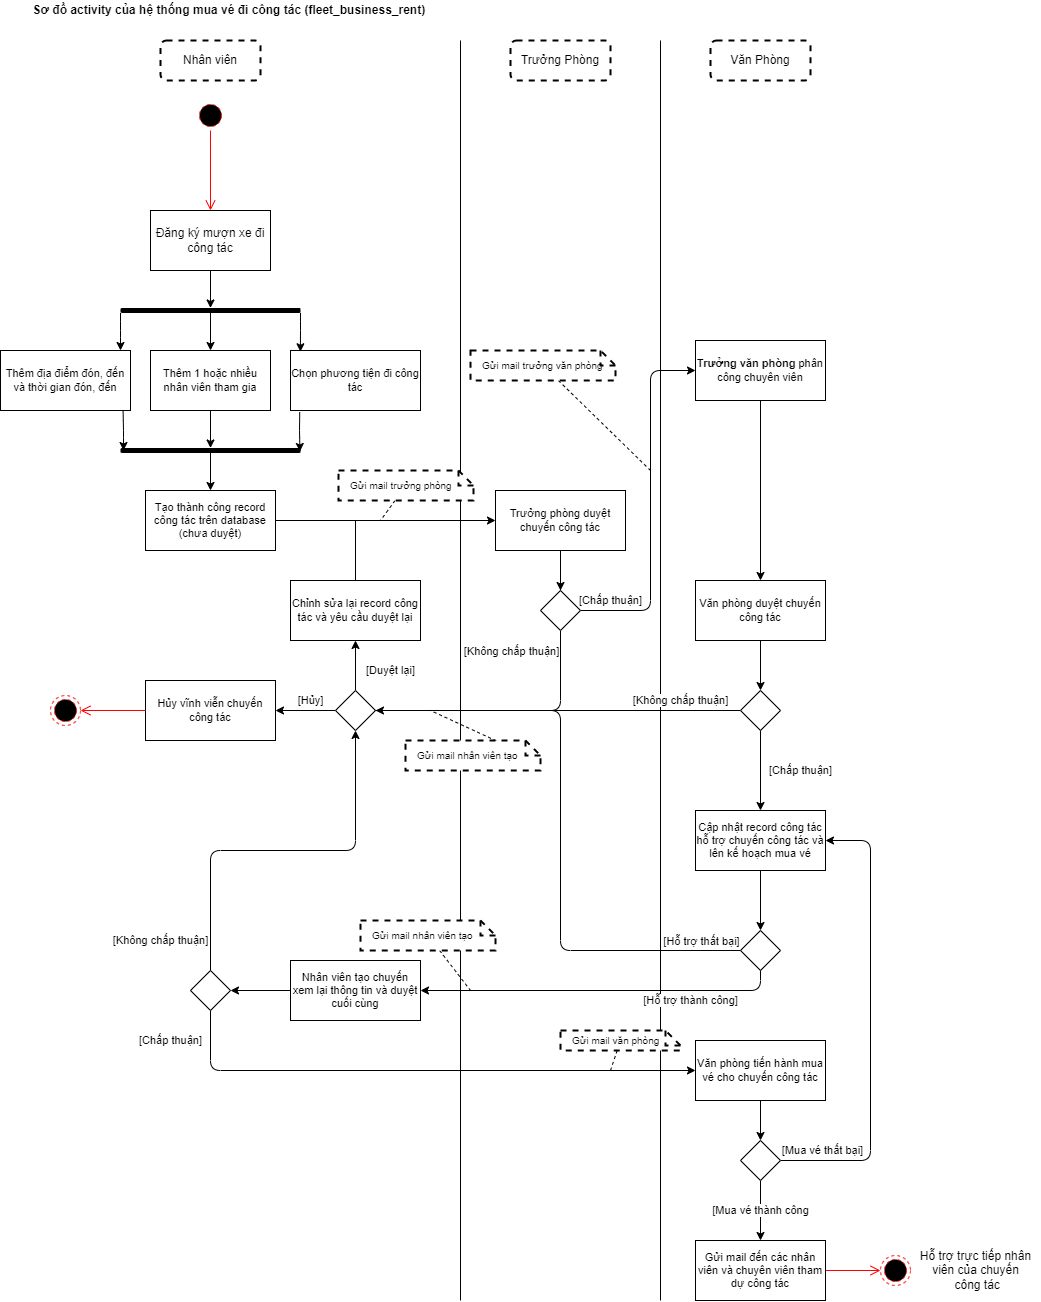

The diagram above was exported from draw.io. Its source (the exported page's mxGraphModel, read from the mxfile embedded in the PNG):
<mxGraphModel dx="678" dy="614" grid="1" gridSize="10" guides="1" tooltips="1" connect="1" arrows="1" fold="1" page="1" pageScale="1" pageWidth="850" pageHeight="1100" math="0" shadow="0">
  <root>
    <mxCell id="0" />
    <mxCell id="1" parent="0" />
    <mxCell id="47" value="" style="endArrow=none;html=1;" parent="1" edge="1">
      <mxGeometry width="50" height="50" relative="1" as="geometry">
        <mxPoint x="680" y="1340" as="sourcePoint" />
        <mxPoint x="680" y="80" as="targetPoint" />
      </mxGeometry>
    </mxCell>
    <mxCell id="8" value="&lt;span&gt;Sơ đồ&amp;nbsp;&lt;/span&gt;activity của hệ thống mua vé đi công tác (fleet_business_rent)&amp;nbsp;" style="text;html=1;align=center;verticalAlign=middle;resizable=0;points=[];autosize=1;strokeColor=none;fillColor=none;fontStyle=1" parent="1" vertex="1">
      <mxGeometry x="45" y="40" width="410" height="20" as="geometry" />
    </mxCell>
    <mxCell id="10" value="Nhân viên" style="rounded=1;whiteSpace=wrap;html=1;strokeWidth=2;dashed=1;" parent="1" vertex="1">
      <mxGeometry x="180" y="80" width="100" height="40" as="geometry" />
    </mxCell>
    <mxCell id="24" style="edgeStyle=none;html=1;" parent="1" source="11" target="22" edge="1">
      <mxGeometry relative="1" as="geometry" />
    </mxCell>
    <mxCell id="11" value="Đăng ký mượn xe đi công tác" style="whiteSpace=wrap;html=1;rounded=0;" parent="1" vertex="1">
      <mxGeometry x="170" y="250" width="120" height="60" as="geometry" />
    </mxCell>
    <mxCell id="27" value="" style="edgeStyle=none;html=1;" parent="1" source="22" edge="1">
      <mxGeometry relative="1" as="geometry">
        <Array as="points">
          <mxPoint x="140" y="370" />
        </Array>
        <mxPoint x="140" y="390" as="targetPoint" />
      </mxGeometry>
    </mxCell>
    <mxCell id="29" style="edgeStyle=none;html=1;entryX=0.5;entryY=0;entryDx=0;entryDy=0;" parent="1" source="22" target="28" edge="1">
      <mxGeometry relative="1" as="geometry" />
    </mxCell>
    <mxCell id="31" style="edgeStyle=none;html=1;entryX=0.076;entryY=0.021;entryDx=0;entryDy=0;fontSize=11;entryPerimeter=0;" parent="1" source="22" target="30" edge="1">
      <mxGeometry relative="1" as="geometry">
        <Array as="points">
          <mxPoint x="320" y="370" />
        </Array>
      </mxGeometry>
    </mxCell>
    <mxCell id="22" value="" style="html=1;points=[];perimeter=orthogonalPerimeter;fillColor=#000000;strokeColor=none;rounded=1;rotation=90;" parent="1" vertex="1">
      <mxGeometry x="227.5" y="260" width="5" height="180" as="geometry" />
    </mxCell>
    <mxCell id="26" value="Thêm địa điểm đón, đến và thời gian đón, đến" style="whiteSpace=wrap;html=1;rounded=0;fontSize=11;" parent="1" vertex="1">
      <mxGeometry x="20" y="390" width="130" height="60" as="geometry" />
    </mxCell>
    <mxCell id="35" style="edgeStyle=none;html=1;fontSize=11;endArrow=classic;endFill=1;" parent="1" source="28" target="85" edge="1">
      <mxGeometry relative="1" as="geometry">
        <mxPoint x="230" y="470" as="targetPoint" />
      </mxGeometry>
    </mxCell>
    <mxCell id="28" value="Thêm 1 hoặc nhiều nhân viên tham gia" style="whiteSpace=wrap;html=1;rounded=0;fontSize=11;" parent="1" vertex="1">
      <mxGeometry x="170" y="390" width="120" height="60" as="geometry" />
    </mxCell>
    <mxCell id="30" value="Chọn phương tiện đi công tác" style="whiteSpace=wrap;html=1;rounded=0;fontSize=11;" parent="1" vertex="1">
      <mxGeometry x="310" y="390" width="130" height="60" as="geometry" />
    </mxCell>
    <mxCell id="33" value="" style="endArrow=none;html=1;fontSize=11;entryX=0.943;entryY=1.006;entryDx=0;entryDy=0;entryPerimeter=0;startArrow=classic;startFill=1;" parent="1" target="26" edge="1">
      <mxGeometry width="50" height="50" relative="1" as="geometry">
        <mxPoint x="143" y="490" as="sourcePoint" />
        <mxPoint x="150" y="500" as="targetPoint" />
        <Array as="points">
          <mxPoint x="143" y="470" />
        </Array>
      </mxGeometry>
    </mxCell>
    <mxCell id="34" value="" style="endArrow=none;html=1;fontSize=11;entryX=0.071;entryY=1.026;entryDx=0;entryDy=0;entryPerimeter=0;exitX=0.7;exitY=0.003;exitDx=0;exitDy=0;exitPerimeter=0;startArrow=classic;startFill=1;" parent="1" source="85" target="30" edge="1">
      <mxGeometry width="50" height="50" relative="1" as="geometry">
        <mxPoint x="270" y="470" as="sourcePoint" />
        <mxPoint x="310.29999999999995" y="470" as="targetPoint" />
        <Array as="points">
          <mxPoint x="319" y="470" />
        </Array>
      </mxGeometry>
    </mxCell>
    <mxCell id="36" value="" style="endArrow=none;html=1;fontSize=11;endFill=0;startArrow=classic;startFill=1;" parent="1" edge="1">
      <mxGeometry width="50" height="50" relative="1" as="geometry">
        <mxPoint x="230" y="530" as="sourcePoint" />
        <mxPoint x="230" y="490" as="targetPoint" />
      </mxGeometry>
    </mxCell>
    <mxCell id="49" style="edgeStyle=none;html=1;endArrow=classic;endFill=1;" parent="1" source="37" target="43" edge="1">
      <mxGeometry relative="1" as="geometry" />
    </mxCell>
    <mxCell id="37" value="Tạo thành công record công tác trên database (chưa duyệt)" style="whiteSpace=wrap;html=1;rounded=0;fontSize=11;" parent="1" vertex="1">
      <mxGeometry x="165" y="530" width="130" height="60" as="geometry" />
    </mxCell>
    <mxCell id="39" value="Trưởng Phòng" style="rounded=1;whiteSpace=wrap;html=1;strokeWidth=2;dashed=1;" parent="1" vertex="1">
      <mxGeometry x="530" y="80" width="100" height="40" as="geometry" />
    </mxCell>
    <mxCell id="40" value="Văn Phòng" style="rounded=1;whiteSpace=wrap;html=1;strokeWidth=2;dashed=1;" parent="1" vertex="1">
      <mxGeometry x="730" y="80" width="100" height="40" as="geometry" />
    </mxCell>
    <mxCell id="42" value="" style="endArrow=none;html=1;" parent="1" edge="1">
      <mxGeometry width="50" height="50" relative="1" as="geometry">
        <mxPoint x="480" y="1340" as="sourcePoint" />
        <mxPoint x="480" y="80" as="targetPoint" />
      </mxGeometry>
    </mxCell>
    <mxCell id="46" style="edgeStyle=none;html=1;entryX=0.5;entryY=0;entryDx=0;entryDy=0;endArrow=none;endFill=0;" parent="1" source="43" target="44" edge="1">
      <mxGeometry relative="1" as="geometry" />
    </mxCell>
    <mxCell id="70" value="" style="edgeStyle=none;html=1;endArrow=classic;endFill=1;" parent="1" source="43" target="44" edge="1">
      <mxGeometry relative="1" as="geometry" />
    </mxCell>
    <mxCell id="43" value="Trưởng phòng duyệt chuyến công tác" style="whiteSpace=wrap;html=1;rounded=0;fontSize=11;" parent="1" vertex="1">
      <mxGeometry x="515" y="530" width="130" height="60" as="geometry" />
    </mxCell>
    <mxCell id="52" value="[Chấp thuận]" style="edgeStyle=none;html=1;endArrow=classic;endFill=1;" parent="1" source="44" target="131" edge="1">
      <mxGeometry x="-0.8286" y="10" relative="1" as="geometry">
        <mxPoint as="offset" />
        <Array as="points">
          <mxPoint x="670" y="650" />
          <mxPoint x="670" y="410" />
        </Array>
      </mxGeometry>
    </mxCell>
    <mxCell id="54" style="edgeStyle=none;html=1;endArrow=none;endFill=0;" parent="1" source="44" target="68" edge="1">
      <mxGeometry relative="1" as="geometry">
        <mxPoint x="580" y="750" as="targetPoint" />
        <Array as="points">
          <mxPoint x="580" y="750" />
        </Array>
      </mxGeometry>
    </mxCell>
    <mxCell id="55" value="[Không chấp thuận]" style="edgeLabel;html=1;align=center;verticalAlign=middle;resizable=0;points=[];" parent="54" vertex="1" connectable="0">
      <mxGeometry x="-0.1944" y="-1" relative="1" as="geometry">
        <mxPoint x="-23" y="-59" as="offset" />
      </mxGeometry>
    </mxCell>
    <mxCell id="44" value="" style="rhombus;whiteSpace=wrap;html=1;" parent="1" vertex="1">
      <mxGeometry x="560" y="630" width="40" height="40" as="geometry" />
    </mxCell>
    <mxCell id="63" style="edgeStyle=none;html=1;endArrow=none;endFill=0;" parent="1" source="50" edge="1">
      <mxGeometry relative="1" as="geometry">
        <mxPoint x="375" y="560" as="targetPoint" />
      </mxGeometry>
    </mxCell>
    <mxCell id="50" value="Chỉnh sửa lại record công tác và yêu cầu duyệt lại" style="whiteSpace=wrap;html=1;rounded=0;fontSize=11;" parent="1" vertex="1">
      <mxGeometry x="310" y="620" width="130" height="60" as="geometry" />
    </mxCell>
    <mxCell id="61" style="edgeStyle=none;html=1;entryX=0.5;entryY=0;entryDx=0;entryDy=0;endArrow=classic;endFill=1;" parent="1" source="51" target="59" edge="1">
      <mxGeometry relative="1" as="geometry" />
    </mxCell>
    <mxCell id="51" value="Văn phòng duyệt chuyến công tác" style="whiteSpace=wrap;html=1;rounded=0;fontSize=11;" parent="1" vertex="1">
      <mxGeometry x="715" y="620" width="130" height="60" as="geometry" />
    </mxCell>
    <mxCell id="56" value="[Chấp thuận]" style="edgeStyle=none;html=1;endArrow=classic;endFill=1;exitX=0.5;exitY=1;exitDx=0;exitDy=0;entryX=0.5;entryY=0;entryDx=0;entryDy=0;" parent="1" source="59" target="64" edge="1">
      <mxGeometry y="40" relative="1" as="geometry">
        <mxPoint x="780" y="810" as="targetPoint" />
        <mxPoint as="offset" />
      </mxGeometry>
    </mxCell>
    <mxCell id="71" value="[Không chấp thuận]" style="edgeStyle=none;html=1;entryX=1;entryY=0.5;entryDx=0;entryDy=0;endArrow=classic;endFill=1;" parent="1" source="59" target="68" edge="1">
      <mxGeometry x="-0.6712" y="-10" relative="1" as="geometry">
        <mxPoint as="offset" />
      </mxGeometry>
    </mxCell>
    <mxCell id="59" value="" style="rhombus;whiteSpace=wrap;html=1;" parent="1" vertex="1">
      <mxGeometry x="760" y="730" width="40" height="40" as="geometry" />
    </mxCell>
    <mxCell id="108" style="edgeStyle=none;html=1;entryX=0.5;entryY=0;entryDx=0;entryDy=0;" parent="1" source="64" target="75" edge="1">
      <mxGeometry relative="1" as="geometry" />
    </mxCell>
    <mxCell id="64" value="Cập nhật record công tác hỗ trợ chuyến công tác và lên kế hoạch mua vé" style="whiteSpace=wrap;html=1;rounded=0;fontSize=11;" parent="1" vertex="1">
      <mxGeometry x="715" y="850" width="130" height="60" as="geometry" />
    </mxCell>
    <mxCell id="67" value="Hủy vĩnh viễn chuyến công tác" style="whiteSpace=wrap;html=1;rounded=0;fontSize=11;" parent="1" vertex="1">
      <mxGeometry x="165" y="720" width="130" height="60" as="geometry" />
    </mxCell>
    <mxCell id="72" value="[Duyệt lại]" style="edgeStyle=none;html=1;entryX=0.5;entryY=1;entryDx=0;entryDy=0;endArrow=classic;endFill=1;" parent="1" source="68" target="50" edge="1">
      <mxGeometry x="-0.2" y="-35" relative="1" as="geometry">
        <mxPoint as="offset" />
      </mxGeometry>
    </mxCell>
    <mxCell id="74" value="[Hủy]" style="edgeStyle=none;html=1;endArrow=classic;endFill=1;" parent="1" source="68" target="67" edge="1">
      <mxGeometry x="-0.1667" y="-10" relative="1" as="geometry">
        <mxPoint as="offset" />
      </mxGeometry>
    </mxCell>
    <mxCell id="68" value="" style="rhombus;whiteSpace=wrap;html=1;" parent="1" vertex="1">
      <mxGeometry x="355" y="730" width="40" height="40" as="geometry" />
    </mxCell>
    <mxCell id="79" style="edgeStyle=none;html=1;endArrow=none;endFill=0;" parent="1" source="75" target="68" edge="1">
      <mxGeometry relative="1" as="geometry">
        <Array as="points">
          <mxPoint x="580" y="990" />
          <mxPoint x="580" y="750" />
        </Array>
      </mxGeometry>
    </mxCell>
    <mxCell id="80" value="[Hỗ trợ thất bại]" style="edgeLabel;html=1;align=center;verticalAlign=middle;resizable=0;points=[];" parent="79" vertex="1" connectable="0">
      <mxGeometry x="-0.7279" y="-1" relative="1" as="geometry">
        <mxPoint x="42" y="-9" as="offset" />
      </mxGeometry>
    </mxCell>
    <mxCell id="83" value="[Hỗ trợ&amp;nbsp;thành công]" style="edgeStyle=none;html=1;entryX=1;entryY=0.5;entryDx=0;entryDy=0;endArrow=classic;endFill=1;" parent="1" source="75" target="82" edge="1">
      <mxGeometry x="-0.5" y="10" relative="1" as="geometry">
        <Array as="points">
          <mxPoint x="780" y="1030" />
        </Array>
        <mxPoint as="offset" />
      </mxGeometry>
    </mxCell>
    <mxCell id="75" value="" style="rhombus;whiteSpace=wrap;html=1;" parent="1" vertex="1">
      <mxGeometry x="760" y="970" width="40" height="40" as="geometry" />
    </mxCell>
    <mxCell id="87" style="edgeStyle=none;html=1;entryX=1;entryY=0.5;entryDx=0;entryDy=0;startArrow=none;startFill=0;endArrow=classic;endFill=1;" parent="1" source="82" target="86" edge="1">
      <mxGeometry relative="1" as="geometry" />
    </mxCell>
    <mxCell id="82" value="Nhân viên tạo chuyến xem lại thông tin và duyệt cuối cùng" style="whiteSpace=wrap;html=1;rounded=0;fontSize=11;" parent="1" vertex="1">
      <mxGeometry x="310" y="1000" width="130" height="60" as="geometry" />
    </mxCell>
    <mxCell id="85" value="" style="html=1;points=[];perimeter=orthogonalPerimeter;fillColor=#000000;strokeColor=none;rounded=1;rotation=90;" parent="1" vertex="1">
      <mxGeometry x="227.5" y="400" width="5" height="180" as="geometry" />
    </mxCell>
    <mxCell id="88" value="[Không chấp thuận]" style="edgeStyle=none;html=1;entryX=0.5;entryY=1;entryDx=0;entryDy=0;startArrow=none;startFill=0;endArrow=classic;endFill=1;" parent="1" source="86" target="68" edge="1">
      <mxGeometry x="-0.8442" y="50" relative="1" as="geometry">
        <Array as="points">
          <mxPoint x="230" y="890" />
          <mxPoint x="375" y="890" />
        </Array>
        <mxPoint as="offset" />
      </mxGeometry>
    </mxCell>
    <mxCell id="90" value="[Chấp thuận]" style="edgeStyle=none;html=1;startArrow=none;startFill=0;endArrow=classic;endFill=1;" parent="1" source="86" target="109" edge="1">
      <mxGeometry x="-0.8899" y="-40" relative="1" as="geometry">
        <mxPoint as="offset" />
        <mxPoint x="230" y="1110" as="targetPoint" />
        <Array as="points">
          <mxPoint x="230" y="1110" />
        </Array>
      </mxGeometry>
    </mxCell>
    <mxCell id="86" value="" style="rhombus;whiteSpace=wrap;html=1;" parent="1" vertex="1">
      <mxGeometry x="210" y="1010" width="40" height="40" as="geometry" />
    </mxCell>
    <mxCell id="93" value="" style="ellipse;html=1;shape=endState;fillColor=#000000;strokeColor=#ff0000;dashed=1;" parent="1" vertex="1">
      <mxGeometry x="900" y="1295" width="30" height="30" as="geometry" />
    </mxCell>
    <mxCell id="96" value="&lt;span&gt;Hỗ trợ trực tiếp nhân&lt;br&gt;viên của chuyến&lt;br&gt;&amp;nbsp;công tác&lt;/span&gt;" style="text;html=1;align=center;verticalAlign=middle;resizable=0;points=[];autosize=1;strokeColor=none;fillColor=none;" parent="1" vertex="1">
      <mxGeometry x="930" y="1285" width="130" height="50" as="geometry" />
    </mxCell>
    <mxCell id="100" value="" style="ellipse;html=1;shape=startState;fillColor=#000000;strokeColor=#ff0000;dashed=1;" parent="1" vertex="1">
      <mxGeometry x="215" y="140" width="30" height="30" as="geometry" />
    </mxCell>
    <mxCell id="101" value="" style="edgeStyle=orthogonalEdgeStyle;html=1;verticalAlign=bottom;endArrow=open;endSize=8;strokeColor=#ff0000;entryX=0.5;entryY=0;entryDx=0;entryDy=0;" parent="1" source="100" target="11" edge="1">
      <mxGeometry relative="1" as="geometry">
        <mxPoint x="230" y="220" as="targetPoint" />
      </mxGeometry>
    </mxCell>
    <mxCell id="102" value="" style="ellipse;html=1;shape=endState;fillColor=#000000;strokeColor=#ff0000;dashed=1;" parent="1" vertex="1">
      <mxGeometry x="70" y="735" width="30" height="30" as="geometry" />
    </mxCell>
    <mxCell id="105" value="" style="edgeStyle=orthogonalEdgeStyle;html=1;verticalAlign=bottom;endArrow=open;endSize=8;strokeColor=#ff0000;exitX=0;exitY=0.5;exitDx=0;exitDy=0;" parent="1" source="67" target="102" edge="1">
      <mxGeometry relative="1" as="geometry">
        <mxPoint x="120" y="850" as="targetPoint" />
        <mxPoint x="120" y="770" as="sourcePoint" />
      </mxGeometry>
    </mxCell>
    <mxCell id="106" value="" style="edgeStyle=orthogonalEdgeStyle;html=1;verticalAlign=bottom;endArrow=open;endSize=8;strokeColor=#ff0000;" parent="1" source="125" target="93" edge="1">
      <mxGeometry x="0.2727" y="15" relative="1" as="geometry">
        <mxPoint x="620.0000000000001" y="1190" as="targetPoint" />
        <mxPoint x="830" y="1285" as="sourcePoint" />
        <mxPoint as="offset" />
        <Array as="points" />
      </mxGeometry>
    </mxCell>
    <mxCell id="112" style="edgeStyle=none;html=1;" parent="1" source="109" target="111" edge="1">
      <mxGeometry relative="1" as="geometry" />
    </mxCell>
    <mxCell id="109" value="Văn phòng tiến hành mua vé cho chuyến công tác" style="whiteSpace=wrap;html=1;rounded=0;fontSize=11;" parent="1" vertex="1">
      <mxGeometry x="715" y="1080" width="130" height="60" as="geometry" />
    </mxCell>
    <mxCell id="126" value="[Mua vé thành công" style="edgeStyle=none;html=1;endArrow=classic;endFill=1;" parent="1" source="111" target="125" edge="1">
      <mxGeometry relative="1" as="geometry" />
    </mxCell>
    <mxCell id="128" value="[Mua vé thất bại]" style="edgeStyle=none;html=1;endArrow=classic;endFill=1;" parent="1" source="111" target="64" edge="1">
      <mxGeometry x="-0.8161" y="10" relative="1" as="geometry">
        <Array as="points">
          <mxPoint x="890" y="1200" />
          <mxPoint x="890" y="880" />
        </Array>
        <mxPoint as="offset" />
      </mxGeometry>
    </mxCell>
    <mxCell id="111" value="" style="rhombus;whiteSpace=wrap;html=1;direction=south;" parent="1" vertex="1">
      <mxGeometry x="760" y="1180" width="40" height="40" as="geometry" />
    </mxCell>
    <mxCell id="116" style="edgeStyle=none;html=1;endArrow=none;endFill=0;dashed=1;" parent="1" source="115" edge="1">
      <mxGeometry relative="1" as="geometry">
        <mxPoint x="400" y="560" as="targetPoint" />
      </mxGeometry>
    </mxCell>
    <mxCell id="115" value="Gửi mail trưởng phòng" style="shape=note;size=15;align=left;spacingLeft=10;html=1;whiteSpace=wrap;rounded=0;dashed=1;labelBackgroundColor=none;fontSize=10;fontColor=default;strokeWidth=2;" parent="1" vertex="1">
      <mxGeometry x="358" y="510" width="135" height="30" as="geometry" />
    </mxCell>
    <mxCell id="118" style="edgeStyle=none;html=1;dashed=1;endArrow=none;endFill=0;" parent="1" source="117" edge="1">
      <mxGeometry relative="1" as="geometry">
        <mxPoint x="670" y="510" as="targetPoint" />
      </mxGeometry>
    </mxCell>
    <mxCell id="117" value="Gửi mail trưởng văn phòng" style="shape=note;size=15;align=left;spacingLeft=10;html=1;whiteSpace=wrap;rounded=0;dashed=1;labelBackgroundColor=none;fontSize=10;fontColor=default;strokeWidth=2;" parent="1" vertex="1">
      <mxGeometry x="490" y="390" width="145" height="30" as="geometry" />
    </mxCell>
    <mxCell id="120" style="edgeStyle=none;html=1;dashed=1;endArrow=none;endFill=0;" parent="1" source="119" edge="1">
      <mxGeometry relative="1" as="geometry">
        <mxPoint x="490" y="1030" as="targetPoint" />
      </mxGeometry>
    </mxCell>
    <mxCell id="119" value="Gửi mail nhân viên tạo" style="shape=note;size=15;align=left;spacingLeft=10;html=1;whiteSpace=wrap;rounded=0;dashed=1;labelBackgroundColor=none;fontSize=10;fontColor=default;strokeWidth=2;" parent="1" vertex="1">
      <mxGeometry x="380" y="960" width="135" height="30" as="geometry" />
    </mxCell>
    <mxCell id="123" style="edgeStyle=none;html=1;dashed=1;endArrow=none;endFill=0;" parent="1" source="121" edge="1">
      <mxGeometry relative="1" as="geometry">
        <mxPoint x="630" y="1110" as="targetPoint" />
      </mxGeometry>
    </mxCell>
    <mxCell id="121" value="Gửi mail văn phòng" style="shape=note;size=15;align=left;spacingLeft=10;html=1;whiteSpace=wrap;rounded=0;dashed=1;labelBackgroundColor=none;fontSize=10;fontColor=default;strokeWidth=2;" parent="1" vertex="1">
      <mxGeometry x="580" y="1070" width="120" height="20" as="geometry" />
    </mxCell>
    <mxCell id="125" value="Gửi mail đến các nhân viên và chuyên viên tham dự công tác" style="whiteSpace=wrap;html=1;rounded=0;fontSize=11;" parent="1" vertex="1">
      <mxGeometry x="715" y="1280" width="130" height="60" as="geometry" />
    </mxCell>
    <mxCell id="130" style="edgeStyle=none;html=1;exitX=0.673;exitY=0.013;exitDx=0;exitDy=0;exitPerimeter=0;endArrow=none;endFill=0;dashed=1;" parent="1" source="129" edge="1">
      <mxGeometry relative="1" as="geometry">
        <mxPoint x="450" y="750" as="targetPoint" />
      </mxGeometry>
    </mxCell>
    <mxCell id="129" value="Gửi mail nhân viên tạo" style="shape=note;size=15;align=left;spacingLeft=10;html=1;whiteSpace=wrap;rounded=0;dashed=1;labelBackgroundColor=none;fontSize=10;fontColor=default;strokeWidth=2;" parent="1" vertex="1">
      <mxGeometry x="425" y="780" width="135" height="30" as="geometry" />
    </mxCell>
    <mxCell id="133" style="edgeStyle=none;html=1;" edge="1" parent="1" source="131" target="51">
      <mxGeometry relative="1" as="geometry" />
    </mxCell>
    <mxCell id="131" value="&lt;b&gt;Trưởng văn phòng &lt;/b&gt;phân công chuyên viên" style="whiteSpace=wrap;html=1;rounded=0;fontSize=11;" vertex="1" parent="1">
      <mxGeometry x="715" y="380" width="130" height="60" as="geometry" />
    </mxCell>
  </root>
</mxGraphModel>